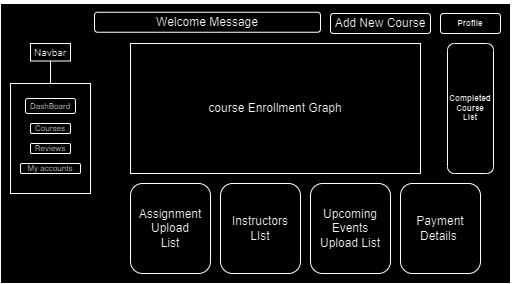

The diagram above was exported from draw.io. Its source (the exported page's mxGraphModel, read from the mxfile embedded in the PNG):
<mxGraphModel dx="702" dy="277" grid="1" gridSize="10" guides="1" tooltips="1" connect="1" arrows="1" fold="1" page="1" pageScale="1" pageWidth="827" pageHeight="1169" math="0" shadow="0">
  <root>
    <mxCell id="0" />
    <mxCell id="1" parent="0" />
    <mxCell id="bBZGqqxSA85RBTVO4Q-K-2" value="" style="rounded=0;whiteSpace=wrap;html=1;" vertex="1" parent="1">
      <mxGeometry x="260" y="30" width="510" height="280" as="geometry" />
    </mxCell>
    <mxCell id="bBZGqqxSA85RBTVO4Q-K-18" style="edgeStyle=orthogonalEdgeStyle;rounded=0;orthogonalLoop=1;jettySize=auto;html=1;" edge="1" parent="1" source="bBZGqqxSA85RBTVO4Q-K-4" target="bBZGqqxSA85RBTVO4Q-K-6">
      <mxGeometry relative="1" as="geometry" />
    </mxCell>
    <mxCell id="bBZGqqxSA85RBTVO4Q-K-4" value="&lt;h5&gt;&lt;span style=&quot;font-weight: normal;&quot;&gt;Navbar&lt;/span&gt;&lt;/h5&gt;" style="rounded=0;whiteSpace=wrap;html=1;" vertex="1" parent="1">
      <mxGeometry x="290" y="70" width="40" height="17.5" as="geometry" />
    </mxCell>
    <mxCell id="bBZGqqxSA85RBTVO4Q-K-5" value="" style="rounded=0;whiteSpace=wrap;html=1;" vertex="1" parent="1">
      <mxGeometry x="270" y="110" width="80" height="110" as="geometry" />
    </mxCell>
    <mxCell id="bBZGqqxSA85RBTVO4Q-K-6" value="&lt;h6&gt;&lt;span style=&quot;font-weight: normal;&quot;&gt;DashBoard&lt;/span&gt;&lt;/h6&gt;" style="rounded=1;whiteSpace=wrap;html=1;" vertex="1" parent="1">
      <mxGeometry x="285" y="125" width="50" height="15" as="geometry" />
    </mxCell>
    <mxCell id="bBZGqqxSA85RBTVO4Q-K-7" value="&lt;h6&gt;&lt;span style=&quot;font-weight: normal;&quot;&gt;Courses&lt;/span&gt;&lt;/h6&gt;" style="rounded=1;whiteSpace=wrap;html=1;" vertex="1" parent="1">
      <mxGeometry x="290" y="150" width="40" height="10" as="geometry" />
    </mxCell>
    <mxCell id="bBZGqqxSA85RBTVO4Q-K-8" value="&lt;h6&gt;&lt;span style=&quot;font-weight: normal;&quot;&gt;Reviews&lt;/span&gt;&lt;/h6&gt;" style="rounded=1;whiteSpace=wrap;html=1;" vertex="1" parent="1">
      <mxGeometry x="290" y="170" width="40" height="10" as="geometry" />
    </mxCell>
    <mxCell id="bBZGqqxSA85RBTVO4Q-K-9" value="&lt;h6&gt;&lt;span style=&quot;font-weight: normal;&quot;&gt;My accounts&lt;/span&gt;&lt;/h6&gt;" style="rounded=1;whiteSpace=wrap;html=1;" vertex="1" parent="1">
      <mxGeometry x="280" y="190" width="60" height="10" as="geometry" />
    </mxCell>
    <mxCell id="bBZGqqxSA85RBTVO4Q-K-10" value="course Enrollment Graph" style="rounded=0;whiteSpace=wrap;html=1;" vertex="1" parent="1">
      <mxGeometry x="390" y="70" width="290" height="130" as="geometry" />
    </mxCell>
    <mxCell id="bBZGqqxSA85RBTVO4Q-K-12" value="&lt;h6&gt;Completed Course List&lt;/h6&gt;" style="rounded=1;whiteSpace=wrap;html=1;" vertex="1" parent="1">
      <mxGeometry x="707" y="70" width="46" height="130" as="geometry" />
    </mxCell>
    <mxCell id="bBZGqqxSA85RBTVO4Q-K-14" value="Add New Course" style="rounded=1;whiteSpace=wrap;html=1;" vertex="1" parent="1">
      <mxGeometry x="590" y="40" width="100" height="20" as="geometry" />
    </mxCell>
    <mxCell id="bBZGqqxSA85RBTVO4Q-K-15" value="&lt;h6&gt;Profile&lt;/h6&gt;" style="rounded=1;whiteSpace=wrap;html=1;" vertex="1" parent="1">
      <mxGeometry x="700" y="40" width="60" height="20" as="geometry" />
    </mxCell>
    <mxCell id="bBZGqqxSA85RBTVO4Q-K-19" value="" style="endArrow=none;html=1;rounded=0;" edge="1" parent="1" source="bBZGqqxSA85RBTVO4Q-K-2">
      <mxGeometry width="50" height="50" relative="1" as="geometry">
        <mxPoint x="620" y="80" as="sourcePoint" />
        <mxPoint x="670" y="30" as="targetPoint" />
      </mxGeometry>
    </mxCell>
    <mxCell id="bBZGqqxSA85RBTVO4Q-K-21" value="Assignment Upload&lt;div&gt;List&lt;/div&gt;" style="rounded=1;whiteSpace=wrap;html=1;" vertex="1" parent="1">
      <mxGeometry x="390" y="210" width="80" height="90" as="geometry" />
    </mxCell>
    <mxCell id="bBZGqqxSA85RBTVO4Q-K-22" value="Instructors LIst" style="rounded=1;whiteSpace=wrap;html=1;" vertex="1" parent="1">
      <mxGeometry x="480" y="210" width="80" height="90" as="geometry" />
    </mxCell>
    <mxCell id="bBZGqqxSA85RBTVO4Q-K-23" value="Welcome Message" style="rounded=1;whiteSpace=wrap;html=1;" vertex="1" parent="1">
      <mxGeometry x="354" y="38.75" width="226" height="20" as="geometry" />
    </mxCell>
    <mxCell id="bBZGqqxSA85RBTVO4Q-K-24" value="Upcoming Events Upload List" style="rounded=1;whiteSpace=wrap;html=1;" vertex="1" parent="1">
      <mxGeometry x="570" y="210" width="80" height="90" as="geometry" />
    </mxCell>
    <mxCell id="bBZGqqxSA85RBTVO4Q-K-25" value="Payment Details&amp;nbsp;" style="rounded=1;whiteSpace=wrap;html=1;" vertex="1" parent="1">
      <mxGeometry x="660" y="210" width="80" height="90" as="geometry" />
    </mxCell>
  </root>
</mxGraphModel>